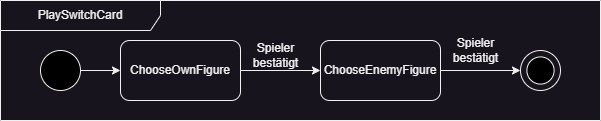

The diagram above was exported from draw.io. Its source (the exported page's mxGraphModel, read from the mxfile embedded in the PNG):
<mxGraphModel dx="712" dy="311" grid="1" gridSize="10" guides="1" tooltips="1" connect="1" arrows="1" fold="1" page="1" pageScale="1" pageWidth="827" pageHeight="1169" math="0" shadow="0">
  <root>
    <mxCell id="0" />
    <mxCell id="1" parent="0" />
    <mxCell id="FP_q5n_miJgKrwyydgcp-1" value="PlaySwitchCard" style="shape=umlFrame;whiteSpace=wrap;html=1;pointerEvents=0;recursiveResize=0;container=1;collapsible=0;width=160;" parent="1" vertex="1">
      <mxGeometry y="70" width="600" height="120" as="geometry" />
    </mxCell>
    <mxCell id="eaHh7rk958I4vmowddnr-1" style="edgeStyle=orthogonalEdgeStyle;rounded=0;orthogonalLoop=1;jettySize=auto;html=1;entryX=0;entryY=0.5;entryDx=0;entryDy=0;" parent="FP_q5n_miJgKrwyydgcp-1" source="eaHh7rk958I4vmowddnr-2" target="lGEsvjj5w4ZHH0gg2mnU-1" edge="1">
      <mxGeometry relative="1" as="geometry">
        <mxPoint x="120" y="70" as="targetPoint" />
      </mxGeometry>
    </mxCell>
    <mxCell id="eaHh7rk958I4vmowddnr-2" value="" style="ellipse;whiteSpace=wrap;html=1;aspect=fixed;fillColor=#000000;" parent="FP_q5n_miJgKrwyydgcp-1" vertex="1">
      <mxGeometry x="40" y="50" width="40" height="40" as="geometry" />
    </mxCell>
    <mxCell id="eaHh7rk958I4vmowddnr-3" value="" style="ellipse;whiteSpace=wrap;html=1;aspect=fixed;" parent="FP_q5n_miJgKrwyydgcp-1" vertex="1">
      <mxGeometry x="520" y="50" width="40" height="40" as="geometry" />
    </mxCell>
    <mxCell id="eaHh7rk958I4vmowddnr-4" value="" style="ellipse;whiteSpace=wrap;html=1;aspect=fixed;fillColor=#000000;" parent="FP_q5n_miJgKrwyydgcp-1" vertex="1">
      <mxGeometry x="526.41" y="56.40999999999997" width="27.18" height="27.18" as="geometry" />
    </mxCell>
    <mxCell id="eaHh7rk958I4vmowddnr-7" style="edgeStyle=orthogonalEdgeStyle;rounded=0;orthogonalLoop=1;jettySize=auto;html=1;entryX=0;entryY=0.5;entryDx=0;entryDy=0;exitX=1;exitY=0.5;exitDx=0;exitDy=0;" parent="FP_q5n_miJgKrwyydgcp-1" source="lGEsvjj5w4ZHH0gg2mnU-1" target="lGEsvjj5w4ZHH0gg2mnU-2" edge="1">
      <mxGeometry relative="1" as="geometry">
        <mxPoint x="440" y="70" as="sourcePoint" />
        <mxPoint x="520" y="70" as="targetPoint" />
      </mxGeometry>
    </mxCell>
    <mxCell id="eaHh7rk958I4vmowddnr-13" style="edgeStyle=orthogonalEdgeStyle;rounded=0;orthogonalLoop=1;jettySize=auto;html=1;entryX=0;entryY=0.5;entryDx=0;entryDy=0;exitX=1;exitY=0.5;exitDx=0;exitDy=0;" parent="FP_q5n_miJgKrwyydgcp-1" source="lGEsvjj5w4ZHH0gg2mnU-2" target="eaHh7rk958I4vmowddnr-3" edge="1">
      <mxGeometry relative="1" as="geometry">
        <mxPoint x="840" y="70" as="sourcePoint" />
      </mxGeometry>
    </mxCell>
    <mxCell id="eaHh7rk958I4vmowddnr-15" value="Spieler&lt;div&gt;bestätigt&lt;/div&gt;" style="text;html=1;align=center;verticalAlign=middle;resizable=0;points=[];autosize=1;strokeColor=none;fillColor=none;" parent="FP_q5n_miJgKrwyydgcp-1" vertex="1">
      <mxGeometry x="240" y="35" width="70" height="40" as="geometry" />
    </mxCell>
    <mxCell id="lGEsvjj5w4ZHH0gg2mnU-1" value="ChooseOwnFigure" style="rounded=1;whiteSpace=wrap;html=1;" parent="FP_q5n_miJgKrwyydgcp-1" vertex="1">
      <mxGeometry x="120" y="40" width="120" height="60" as="geometry" />
    </mxCell>
    <mxCell id="lGEsvjj5w4ZHH0gg2mnU-2" value="ChooseEnemyFigure" style="rounded=1;whiteSpace=wrap;html=1;" parent="FP_q5n_miJgKrwyydgcp-1" vertex="1">
      <mxGeometry x="320" y="40" width="120" height="60" as="geometry" />
    </mxCell>
    <mxCell id="IGMalISzU3_3lLfwwe_D-1" value="Spieler&lt;div&gt;bestätigt&lt;/div&gt;" style="text;html=1;align=center;verticalAlign=middle;resizable=0;points=[];autosize=1;strokeColor=none;fillColor=none;" parent="FP_q5n_miJgKrwyydgcp-1" vertex="1">
      <mxGeometry x="440" y="30" width="70" height="40" as="geometry" />
    </mxCell>
  </root>
</mxGraphModel>